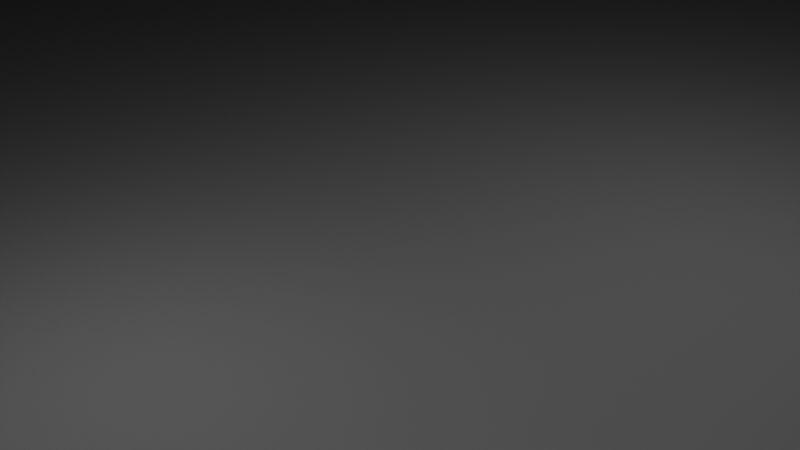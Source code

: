 # Source: delta_sigma_cognitive_modulators.blend  (saved by Blender 3.0.42; exported with 4.5.12 LTS)
import bpy
from mathutils import Matrix  # noqa: F401  (used for matrix-valued properties, if any)

bpy.ops.wm.read_factory_settings(use_empty=True)
scene = bpy.context.scene
scene.name = 'Scene'

# ---- collections
col_collection = bpy.data.collections.new('Collection'); scene.collection.children.link(col_collection)

# ---- materials (node trees are filled in below, after node groups)
mat_groundmat_v3 = bpy.data.materials.new('GroundMat_v3')
mat_groundmat_v3.use_transparent_shadow = False

# ---- material node trees
mat_groundmat_v3.use_nodes = True; mat_groundmat_v3.node_tree.nodes.clear()
_N = mat_groundmat_v3.node_tree.nodes; _L = mat_groundmat_v3.node_tree.links
n0 = _N.new('ShaderNodeBsdfPrincipled'); n0.name = 'Principled BSDF'; n0.location = (10, 300)
n0.distribution = 'GGX'
n0.subsurface_method = 'RANDOM_WALK_SKIN'
n0.inputs[0].default_value = (0.03, 0.03, 0.03, 1.0)
n0.inputs[2].default_value = 0.95
n0.inputs[3].default_value = 1.45
n0.inputs[27].default_value = (0.0, 0.0, 0.0, 1.0)
n0.inputs[28].default_value = 1.0
n1 = _N.new('ShaderNodeOutputMaterial'); n1.name = 'Material Output'; n1.location = (300, 300)
_L.new(n0.outputs[0], n1.inputs[0])
n1.is_active_output = True

# ---- world
world_world = bpy.data.worlds.new('World'); scene.world = world_world
world_world.use_nodes = True; world_world.node_tree.nodes.clear()
_N = world_world.node_tree.nodes; _L = world_world.node_tree.links
n0 = _N.new('ShaderNodeOutputWorld'); n0.name = 'World Output'; n0.location = (300, 300)
n1 = _N.new('ShaderNodeBackground'); n1.name = 'Background'; n1.location = (10, 300)
n1.inputs[0].default_value = (0.05088, 0.05088, 0.05088, 1.0)
_L.new(n1.outputs[0], n0.inputs[0])
n0.is_active_output = True
world_world.color = (0.05088, 0.05088, 0.05088)
world_world.use_sun_shadow = False
world_world.sun_shadow_jitter_overblur = 0.0

# ---- cameras
cam_flyxioncam_v3 = bpy.data.cameras.new('FlyxionCam_v3')

# ---- lights
light_keylight_v3 = bpy.data.lights.new('KeyLight_v3', 'AREA')
light_keylight_v3.transmission_factor = 0.0
light_keylight_v3.energy = 1571.0
light_keylight_v3.shadow_soft_size = 0.25
light_keylight_v3.shadow_maximum_resolution = 0.006
light_keylight_v3.use_absolute_resolution = True
light_filllight_v3 = bpy.data.lights.new('FillLight_v3', 'AREA')
light_filllight_v3.transmission_factor = 0.0
light_filllight_v3.energy = 706.9
light_filllight_v3.shadow_soft_size = 0.25
light_filllight_v3.shadow_maximum_resolution = 0.006
light_filllight_v3.use_absolute_resolution = True
light_rimlight_v3 = bpy.data.lights.new('RimLight_v3', 'AREA')
light_rimlight_v3.transmission_factor = 0.0
light_rimlight_v3.energy = 1257.0
light_rimlight_v3.shadow_soft_size = 0.25
light_rimlight_v3.shadow_maximum_resolution = 0.006
light_rimlight_v3.use_absolute_resolution = True

# ---- meshes
me_plane = bpy.data.meshes.new('Plane')
me_plane.from_pydata([(-30.0, -30.0, 0.0), (30.0, -30.0, 0.0), (-30.0, 30.0, 0.0), (30.0, 30.0, 0.0)], [], [(0, 1, 3, 2)])
_uv = me_plane.uv_layers.new(name='UVMap')
_uv.uv.foreach_set('vector', [0.0, 0.0, 1.0, 0.0, 1.0, 1.0, 0.0, 1.0])
me_plane.materials.append(mat_groundmat_v3)
me_plane.use_remesh_fix_poles = True
me_plane.use_remesh_preserve_attributes = False
me_plane.update()

# ---- objects
ob_flyxioncam_v3 = bpy.data.objects.new('FlyxionCam_v3', cam_flyxioncam_v3)
ob_camorbit = bpy.data.objects.new('CamOrbit', None)
ob_keylight_v3 = bpy.data.objects.new('KeyLight_v3', light_keylight_v3)
ob_filllight_v3 = bpy.data.objects.new('FillLight_v3', light_filllight_v3)
ob_rimlight_v3 = bpy.data.objects.new('RimLight_v3', light_rimlight_v3)
ob_groundplane_v3 = bpy.data.objects.new('GroundPlane_v3', me_plane)

# ---- transforms, parenting, visibility, modifiers, constraints
ob_flyxioncam_v3.parent = ob_camorbit
ob_flyxioncam_v3.location = (8.0, -8.0, 6.0)
ob_flyxioncam_v3.rotation_euler = (1.1, 0.0, 0.9)
ob_camorbit.location = (0.0, 0.0, 0.0)
ob_camorbit.rotation_euler = (0.0, 0.0, 6.248)
ob_keylight_v3.location = (6.0, -5.0, 7.0)
ob_filllight_v3.location = (-5.0, -3.0, 4.0)
ob_rimlight_v3.location = (-1.0, 7.0, 7.0)
ob_groundplane_v3.location = (0.0, 0.0, -3.0)

# ---- collection membership
scene.collection.objects.link(ob_flyxioncam_v3)
scene.collection.objects.link(ob_camorbit)
scene.collection.objects.link(ob_keylight_v3)
scene.collection.objects.link(ob_filllight_v3)
scene.collection.objects.link(ob_rimlight_v3)
col_collection.objects.link(ob_groundplane_v3)

# ---- scene / render settings (as saved in the file)
scene.camera = ob_flyxioncam_v3
scene.frame_start = 1; scene.frame_end = 180; scene.frame_set(180)
scene.render.engine = 'BLENDER_EEVEE_NEXT'
scene.cycles.sampling_pattern = 'TABULATED_SOBOL'
scene.cycles.use_light_tree = False
scene.view_settings.view_transform = 'Standard'
bpy.context.view_layer.update()
